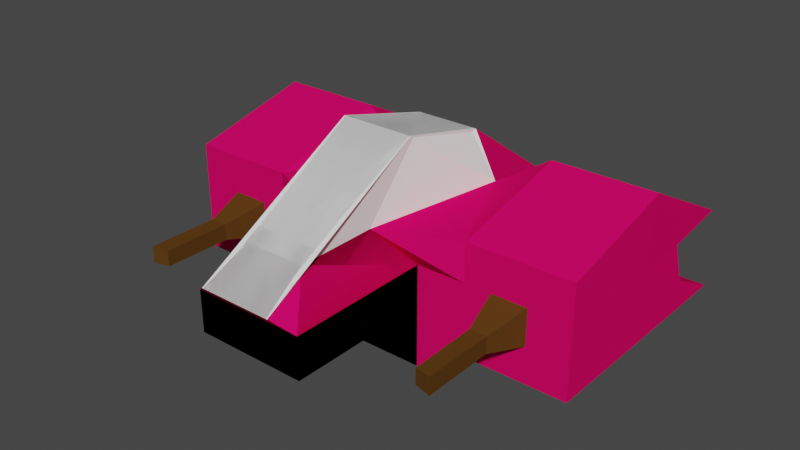 # Source: lwt_s_hope_hope.blend  (saved by Blender 2.90.8; exported with 4.5.12 LTS)
import bpy
from mathutils import Matrix  # noqa: F401  (used for matrix-valued properties, if any)

bpy.ops.wm.read_factory_settings(use_empty=True)
scene = bpy.context.scene
scene.name = 'Scene'

# ---- collections
col_collection = bpy.data.collections.new('Collection'); scene.collection.children.link(col_collection)

# ---- materials (node trees are filled in below, after node groups)
mat_material_004 = bpy.data.materials.new('Material.004')
mat_material_004.use_transparent_shadow = False
mat_material_004.diffuse_color = (0.8, 0.002532, 0.1215, 1.0)
mat_material_005 = bpy.data.materials.new('Material.005')
mat_material_005.use_transparent_shadow = False
mat_material_005.diffuse_color = (1.0, 1.0, 1.0, 1.0)
mat_material_006 = bpy.data.materials.new('Material.006')
mat_material_006.use_transparent_shadow = False
mat_material_006.diffuse_color = (0.1025, 0.04547, 0.009395, 1.0)
mat_material_006.specular_intensity = 0.0

# ---- material node trees

# ---- world
world_world = bpy.data.worlds.new('World'); scene.world = world_world
world_world.use_nodes = True; world_world.node_tree.nodes.clear()
_N = world_world.node_tree.nodes; _L = world_world.node_tree.links
n0 = _N.new('ShaderNodeOutputWorld'); n0.name = 'World Output'; n0.location = (300, 300)
n1 = _N.new('ShaderNodeBackground'); n1.name = 'Background'; n1.location = (10, 300)
n1.inputs[0].default_value = (0.05088, 0.05088, 0.05088, 1.0)
_L.new(n1.outputs[0], n0.inputs[0])
n0.is_active_output = True
world_world.color = (0.05088, 0.05088, 0.05088)
world_world.use_sun_shadow = False
world_world.sun_shadow_jitter_overblur = 0.0

# ---- meshes
me_cube = bpy.data.meshes.new('Cube')
me_cube.from_pydata([(1.0, 1.0, 1.0), (1.0, 1.0, -1.569), (0.5527, -1.59, 1.0), (1.0, -1.0, -1.569), (-1.0, 1.0, 1.0), (-1.0, 1.0, -1.569), (-0.5527, -1.59, 1.0), (-1.0, -1.0, -1.569), (3.783, 1.245, 1.54), (3.783, 1.0, -1.0), (3.783, -1.0, 1.0), (3.783, -1.0, -1.0), (1.896, 1.0, -1.0), (1.896, -1.0, -1.0), (1.896, -1.0, 1.0), (1.896, 1.245, 1.54), (3.76, 3.351, 0.4515), (3.783, 3.414, -1.0), (1.896, 3.414, -1.0), (1.92, 3.351, 0.4515), (-0.5527, -3.047, 1.0), (0.5527, -3.047, 1.0), (2.562, -2.971, -0.1597), (2.562, -2.971, 0.1172), (2.273, -0.5742, -0.4484), (2.273, -0.5742, 0.4059), (2.853, -3.038, -0.1744), (2.853, -3.038, 0.1319), (3.127, -0.5742, -0.4484), (3.127, -0.5742, 0.4059), (2.551, -1.751, -0.1698), (2.551, -1.751, 0.1273), (2.85, -1.749, 0.1285), (2.85, -1.749, -0.171), (1.0, 1.0, 0.2963), (-1.0, -1.0, 0.2963), (1.0, -1.0, 0.2963), (-1.0, 1.0, 0.2963), (3.783, 1.0, 0.2963), (3.783, -1.0, 0.2963), (1.896, 1.0, 0.2963), (1.896, -1.0, 0.2963), (3.765, 2.129, 0.296), (1.914, 2.129, 0.296), (-1.0, -3.636, 0.2963), (1.0, -3.636, 0.2963), (1.0, 1.0, -0.4489), (1.0, -1.0, -0.4489), (-1.0, 1.0, -0.4489), (3.783, 1.0, -0.4489), (3.783, -1.0, -0.4489), (1.896, 1.0, -0.4489), (3.783, 2.357, -0.4489), (1.896, 2.357, -0.4489), (1.0, -3.636, -0.4489), (-1.0, -1.0, -0.4489), (1.896, -1.0, -0.4489), (-1.0, -3.636, -0.4489), (-0.5774, 1.0, -1.569), (-0.6657, -0.7736, 2.265), (-0.5774, -1.0, -1.569), (-0.5774, 1.0, 1.811), (-0.6657, -3.863, 0.5459), (-0.5774, -3.636, 0.2963), (-0.5774, -3.636, -0.4489), (0.5426, -1.0, -1.569), (0.5426, 1.0, 1.811), (0.5426, 1.0, -1.569), (0.6465, -0.7736, 2.265), (0.6465, -3.863, 0.5459), (0.5426, -3.636, 0.2963), (0.5426, -3.636, -0.4489), (-0.5774, 3.047, 0.3756), (0.5426, 3.047, 0.3756), (-0.5774, 3.047, -0.3017), (0.5426, 3.047, -0.3017)], [], [(61, 4, 6, 59), (35, 6, 4, 37), (47, 55, 7, 3), (13, 12, 9, 11), (38, 8, 10, 39), (15, 14, 10, 8), (56, 13, 11, 50), (9, 12, 18, 17), (34, 0, 15, 40), (47, 3, 13, 56), (0, 2, 14, 15), (3, 1, 12, 13), (43, 19, 16, 42), (49, 9, 17, 52), (15, 8, 16, 19), (40, 15, 19, 43), (63, 62, 20, 44), (59, 6, 20, 62), (36, 2, 21, 45), (58, 5, 48, 37, 4, 61, 72, 74), (30, 31, 25, 24), (24, 25, 29, 28), (28, 29, 32, 33), (26, 27, 23, 22), (24, 28, 33, 30), (29, 25, 31, 32), (22, 23, 31, 30), (27, 26, 33, 32), (26, 22, 30, 33), (23, 27, 32, 31), (47, 36, 45, 54), (64, 63, 44, 57), (51, 40, 43, 53), (8, 38, 42, 16), (53, 43, 42, 52), (2, 36, 41, 14), (46, 34, 40, 51), (14, 41, 39, 10), (49, 38, 39, 50), (55, 35, 37, 48), (6, 35, 44, 20), (7, 55, 48, 5), (9, 49, 50, 11), (1, 46, 51, 12), (18, 53, 52, 17), (12, 51, 53, 18), (38, 49, 52, 42), (36, 47, 56, 41), (41, 56, 50, 39), (35, 55, 57, 44), (71, 70, 63, 64), (73, 72, 61, 66), (68, 59, 62, 69), (70, 69, 62, 63), (65, 3, 7, 60), (66, 61, 59, 68), (0, 66, 68, 2), (45, 21, 69, 70), (2, 68, 69, 21), (1, 67, 75, 73, 66, 0, 34, 46), (54, 45, 70, 71), (67, 1, 3, 65, 60, 7, 5, 58), (64, 57, 55, 47, 54, 71), (75, 74, 72, 73), (67, 58, 74, 75)])
me_cube.polygons.foreach_set('material_index', [1, 0, 0, 0, 0, 0, 0, 0, 0, 0, 0, 0, 0, 0, 0, 0, 0, 1, 0, 0, 2, 2, 2, 2, 2, 2, 2, 2, 2, 2, 0, 0, 0, 0, 0, 0, 0, 0, 0, 0, 0, 0, 0, 0, 0, 0, 0, 0, 0, 0, 0, 1, 1, 0, 0, 1, 1, 0, 1, 0, 0, 0, 0, 0, 0])
_uv = me_cube.uv_layers.new(name='UVMap')
_uv.uv.foreach_set('vector', [0.8222, 0.5, 0.875, 0.5, 0.875, 0.75, 0.8222, 0.75, 0.537, 0.0, 0.625, 0.0, 0.625, 0.25, 0.537, 0.25, 0.4439, 0.75, 0.4439, 0.0, 0.375, 0.0, 0.375, 0.75, 0.375, 0.75, 0.375, 0.5, 0.375, 0.5, 0.375, 0.75, 0.537, 0.5, 0.625, 0.5, 0.625, 0.75, 0.537, 0.75, 0.625, 0.5, 0.625, 0.75, 0.625, 0.75, 0.625, 0.5, 0.4439, 0.75, 0.375, 0.75, 0.375, 0.75, 0.4439, 0.75, 0.375, 0.5, 0.375, 0.5, 0.375, 0.5, 0.375, 0.5, 0.537, 0.5, 0.625, 0.5, 0.625, 0.5, 0.537, 0.5, 0.4439, 0.75, 0.375, 0.75, 0.375, 0.75, 0.4439, 0.75, 0.625, 0.5, 0.625, 0.75, 0.625, 0.75, 0.625, 0.5, 0.375, 0.75, 0.375, 0.5, 0.375, 0.5, 0.375, 0.75, 0.537, 0.5, 0.625, 0.5, 0.625, 0.5, 0.537, 0.5, 0.4439, 0.5, 0.375, 0.5, 0.375, 0.5, 0.4439, 0.5, 0.625, 0.5, 0.625, 0.5, 0.625, 0.5, 0.625, 0.5, 0.537, 0.5, 0.625, 0.5, 0.625, 0.5, 0.537, 0.5, 0.537, 0.9472, 0.625, 0.9472, 0.625, 1.0, 0.537, 1.0, 0.8222, 0.75, 0.875, 0.75, 0.875, 0.75, 0.8222, 0.75, 0.537, 0.75, 0.625, 0.75, 0.625, 0.75, 0.537, 0.75, 0.375, 0.3028, 0.375, 0.25, 0.4439, 0.25, 0.537, 0.25, 0.875, 0.5, 0.8222, 0.5, 0.6826, 0.4384, 0.5311, 0.3717, 0.375, 0.0, 0.625, 0.0, 0.625, 0.25, 0.375, 0.25, 0.375, 0.25, 0.625, 0.25, 0.625, 0.5, 0.375, 0.5, 0.375, 0.5, 0.625, 0.5, 0.625, 0.75, 0.375, 0.75, 0.4751, 0.8501, 0.5249, 0.8501, 0.5249, 0.8999, 0.4751, 0.8999, 0.125, 0.5, 0.375, 0.5, 0.375, 0.75, 0.125, 0.75, 0.625, 0.5, 0.875, 0.5, 0.875, 0.75, 0.625, 0.75, 0.4751, 0.8999, 0.5249, 0.8999, 0.625, 1.0, 0.375, 1.0, 0.5249, 0.8501, 0.4751, 0.8501, 0.375, 0.75, 0.625, 0.75, 0.4751, 0.8501, 0.4751, 0.8999, 0.375, 1.0, 0.375, 0.75, 0.5249, 0.8999, 0.5249, 0.8501, 0.625, 0.75, 0.625, 1.0, 0.4439, 0.75, 0.537, 0.75, 0.537, 0.75, 0.4439, 0.75, 0.4439, 0.9472, 0.537, 0.9472, 0.537, 1.0, 0.4439, 1.0, 0.4439, 0.5, 0.537, 0.5, 0.537, 0.5, 0.4439, 0.5, 0.625, 0.5, 0.537, 0.5, 0.537, 0.5, 0.625, 0.5, 0.4439, 0.5, 0.537, 0.5, 0.537, 0.5, 0.4439, 0.5, 0.625, 0.75, 0.537, 0.75, 0.537, 0.75, 0.625, 0.75, 0.4439, 0.5, 0.537, 0.5, 0.537, 0.5, 0.4439, 0.5, 0.625, 0.75, 0.537, 0.75, 0.537, 0.75, 0.625, 0.75, 0.4439, 0.5, 0.537, 0.5, 0.537, 0.75, 0.4439, 0.75, 0.4439, 0.0, 0.537, 0.0, 0.537, 0.25, 0.4439, 0.25, 0.625, 0.0, 0.537, 0.0, 0.537, 0.0, 0.625, 0.0, 0.375, 0.0, 0.4439, 0.0, 0.4439, 0.25, 0.375, 0.25, 0.375, 0.5, 0.4439, 0.5, 0.4439, 0.75, 0.375, 0.75, 0.375, 0.5, 0.4439, 0.5, 0.4439, 0.5, 0.375, 0.5, 0.375, 0.5, 0.4439, 0.5, 0.4439, 0.5, 0.375, 0.5, 0.375, 0.5, 0.4439, 0.5, 0.4439, 0.5, 0.375, 0.5, 0.537, 0.5, 0.4439, 0.5, 0.4439, 0.5, 0.537, 0.5, 0.537, 0.75, 0.4439, 0.75, 0.4439, 0.75, 0.537, 0.75, 0.537, 0.75, 0.4439, 0.75, 0.4439, 0.75, 0.537, 0.75, 0.537, 0.0, 0.4439, 0.0, 0.4439, 0.0, 0.537, 0.0, 0.4439, 0.8072, 0.537, 0.8072, 0.537, 0.9472, 0.4439, 0.9472, 0.5863, 0.4821, 0.6826, 0.4384, 0.8222, 0.5, 0.6822, 0.5, 0.6822, 0.75, 0.8222, 0.75, 0.8222, 0.75, 0.6822, 0.75, 0.537, 0.8072, 0.625, 0.8072, 0.625, 0.9472, 0.537, 0.9472, 0.3178, 0.75, 0.375, 0.75, 0.125, 0.75, 0.1778, 0.75, 0.6822, 0.5, 0.8222, 0.5, 0.8222, 0.75, 0.6822, 0.75, 0.625, 0.5, 0.6822, 0.5, 0.6822, 0.75, 0.625, 0.75, 0.537, 0.75, 0.625, 0.75, 0.625, 0.8072, 0.537, 0.8072, 0.625, 0.75, 0.6822, 0.75, 0.6822, 0.75, 0.625, 0.75, 0.375, 0.5, 0.375, 0.4428, 0.4822, 0.4628, 0.5863, 0.4821, 0.6822, 0.5, 0.625, 0.5, 0.537, 0.5, 0.4439, 0.5, 0.4439, 0.75, 0.537, 0.75, 0.537, 0.8072, 0.4439, 0.8072, 0.3178, 0.5, 0.375, 0.5, 0.375, 0.75, 0.3178, 0.75, 0.1778, 0.75, 0.125, 0.75, 0.125, 0.5, 0.1778, 0.5, 0.4439, 0.9472, 0.4439, 0.0, 0.4439, 0.0, 0.4439, 0.75, 0.4439, 0.75, 0.4439, 0.8072, 0.4822, 0.4628, 0.5311, 0.3717, 0.6826, 0.4384, 0.5863, 0.4821, 0.375, 0.4428, 0.375, 0.3028, 0.5311, 0.3717, 0.4822, 0.4628])
me_cube.materials.append(mat_material_004)
me_cube.materials.append(mat_material_005)
me_cube.materials.append(mat_material_006)
me_cube.use_remesh_preserve_volume = False
me_cube.use_remesh_preserve_attributes = False
me_cube.use_mirror_vertex_groups = False
me_cube.update()

# ---- objects
ob_cube = bpy.data.objects.new('Cube', me_cube)

# ---- transforms, parenting, visibility, modifiers, constraints
ob_cube.location = (0.0, 0.0, 0.0)
ob_cube.lock_rotations_4d = False
ob_cube.empty_display_type = 'ARROWS'
ob_cube.lineart.crease_threshold = 0.0
_m = ob_cube.modifiers.new('Mirror', 'MIRROR')

# ---- collection membership
col_collection.objects.link(ob_cube)

# ---- scene / render settings (as saved in the file)
scene.frame_start = 1; scene.frame_end = 250; scene.frame_set(21)
scene.render.engine = 'BLENDER_EEVEE_NEXT'
scene.cycles.use_denoising = False
scene.cycles.samples = 128
scene.cycles.sampling_pattern = 'TABULATED_SOBOL'
scene.cycles.use_adaptive_sampling = False
scene.cycles.use_light_tree = False
scene.view_settings.view_transform = 'Filmic'
bpy.context.view_layer.update()

# ---- added for rendering (the .blend has no active camera and no usable light): camera, sun
cam_auto = bpy.data.cameras.new('AutoCamera')
cam_auto.lens = 50.0
cam_auto.sensor_width = 36.0
cam_auto.clip_end = 1000.0
ob_auto_camera = bpy.data.objects.new('AutoCamera', cam_auto)
scene.collection.objects.link(ob_auto_camera)
ob_auto_camera.location = (10.3396, -12.6318, 8.61992)
ob_auto_camera.rotation_euler = (1.09748, -7.21219e-08, 0.694738)
scene.camera = ob_auto_camera
light_auto_sun = bpy.data.lights.new('AutoSun', 'SUN')
light_auto_sun.energy = 3.0
light_auto_sun.angle = 0.0523599
ob_auto_sun = bpy.data.objects.new('AutoSun', light_auto_sun)
scene.collection.objects.link(ob_auto_sun)
ob_auto_sun.rotation_euler = (0.872665, 0.174533, 0.523599)
bpy.context.view_layer.update()
